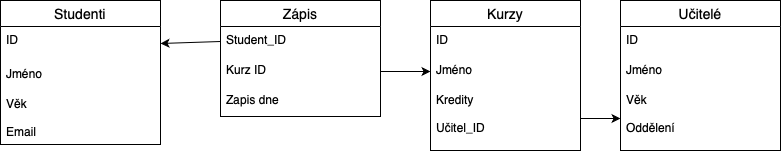

The diagram above was exported from draw.io. Its source (the exported page's mxGraphModel, read from the mxfile embedded in the PNG):
<mxGraphModel dx="838" dy="730" grid="1" gridSize="10" guides="1" tooltips="1" connect="1" arrows="1" fold="1" page="1" pageScale="1" pageWidth="827" pageHeight="1169" math="0" shadow="0">
  <root>
    <mxCell id="0" />
    <mxCell id="1" parent="0" />
    <mxCell id="cf4vyJ693j7TLNv9lDA--15" value="Studenti" style="swimlane;fontStyle=0;childLayout=stackLayout;horizontal=1;startSize=26;horizontalStack=0;resizeParent=1;resizeParentMax=0;resizeLast=0;collapsible=1;marginBottom=0;align=center;fontSize=14;" vertex="1" parent="1">
      <mxGeometry x="10" y="290" width="160" height="144" as="geometry" />
    </mxCell>
    <mxCell id="cf4vyJ693j7TLNv9lDA--16" value="ID&amp;nbsp;" style="text;strokeColor=none;fillColor=none;spacingLeft=4;spacingRight=4;overflow=hidden;rotatable=0;points=[[0,0.5],[1,0.5]];portConstraint=eastwest;fontSize=12;whiteSpace=wrap;html=1;" vertex="1" parent="cf4vyJ693j7TLNv9lDA--15">
      <mxGeometry y="26" width="160" height="34" as="geometry" />
    </mxCell>
    <mxCell id="cf4vyJ693j7TLNv9lDA--17" value="Jméno" style="text;strokeColor=none;fillColor=none;spacingLeft=4;spacingRight=4;overflow=hidden;rotatable=0;points=[[0,0.5],[1,0.5]];portConstraint=eastwest;fontSize=12;whiteSpace=wrap;html=1;" vertex="1" parent="cf4vyJ693j7TLNv9lDA--15">
      <mxGeometry y="60" width="160" height="30" as="geometry" />
    </mxCell>
    <mxCell id="cf4vyJ693j7TLNv9lDA--18" value="Věk&lt;div&gt;&lt;br&gt;&lt;/div&gt;&lt;div&gt;Email&lt;/div&gt;" style="text;strokeColor=none;fillColor=none;spacingLeft=4;spacingRight=4;overflow=hidden;rotatable=0;points=[[0,0.5],[1,0.5]];portConstraint=eastwest;fontSize=12;whiteSpace=wrap;html=1;" vertex="1" parent="cf4vyJ693j7TLNv9lDA--15">
      <mxGeometry y="90" width="160" height="54" as="geometry" />
    </mxCell>
    <mxCell id="cf4vyJ693j7TLNv9lDA--19" value="Zápis" style="swimlane;fontStyle=0;childLayout=stackLayout;horizontal=1;startSize=26;horizontalStack=0;resizeParent=1;resizeParentMax=0;resizeLast=0;collapsible=1;marginBottom=0;align=center;fontSize=14;" vertex="1" parent="1">
      <mxGeometry x="230" y="290" width="160" height="116" as="geometry" />
    </mxCell>
    <mxCell id="cf4vyJ693j7TLNv9lDA--20" value="Student_ID" style="text;strokeColor=none;fillColor=none;spacingLeft=4;spacingRight=4;overflow=hidden;rotatable=0;points=[[0,0.5],[1,0.5]];portConstraint=eastwest;fontSize=12;whiteSpace=wrap;html=1;" vertex="1" parent="cf4vyJ693j7TLNv9lDA--19">
      <mxGeometry y="26" width="160" height="30" as="geometry" />
    </mxCell>
    <mxCell id="cf4vyJ693j7TLNv9lDA--21" value="Kurz ID" style="text;strokeColor=none;fillColor=none;spacingLeft=4;spacingRight=4;overflow=hidden;rotatable=0;points=[[0,0.5],[1,0.5]];portConstraint=eastwest;fontSize=12;whiteSpace=wrap;html=1;" vertex="1" parent="cf4vyJ693j7TLNv9lDA--19">
      <mxGeometry y="56" width="160" height="30" as="geometry" />
    </mxCell>
    <mxCell id="cf4vyJ693j7TLNv9lDA--22" value="Zapis dne" style="text;strokeColor=none;fillColor=none;spacingLeft=4;spacingRight=4;overflow=hidden;rotatable=0;points=[[0,0.5],[1,0.5]];portConstraint=eastwest;fontSize=12;whiteSpace=wrap;html=1;" vertex="1" parent="cf4vyJ693j7TLNv9lDA--19">
      <mxGeometry y="86" width="160" height="30" as="geometry" />
    </mxCell>
    <mxCell id="cf4vyJ693j7TLNv9lDA--23" value="Kurzy" style="swimlane;fontStyle=0;childLayout=stackLayout;horizontal=1;startSize=26;horizontalStack=0;resizeParent=1;resizeParentMax=0;resizeLast=0;collapsible=1;marginBottom=0;align=center;fontSize=14;" vertex="1" parent="1">
      <mxGeometry x="440" y="290" width="150" height="150" as="geometry" />
    </mxCell>
    <mxCell id="cf4vyJ693j7TLNv9lDA--24" value="ID" style="text;strokeColor=none;fillColor=none;spacingLeft=4;spacingRight=4;overflow=hidden;rotatable=0;points=[[0,0.5],[1,0.5]];portConstraint=eastwest;fontSize=12;whiteSpace=wrap;html=1;" vertex="1" parent="cf4vyJ693j7TLNv9lDA--23">
      <mxGeometry y="26" width="150" height="30" as="geometry" />
    </mxCell>
    <mxCell id="cf4vyJ693j7TLNv9lDA--25" value="Jméno" style="text;strokeColor=none;fillColor=none;spacingLeft=4;spacingRight=4;overflow=hidden;rotatable=0;points=[[0,0.5],[1,0.5]];portConstraint=eastwest;fontSize=12;whiteSpace=wrap;html=1;" vertex="1" parent="cf4vyJ693j7TLNv9lDA--23">
      <mxGeometry y="56" width="150" height="30" as="geometry" />
    </mxCell>
    <mxCell id="cf4vyJ693j7TLNv9lDA--26" value="&lt;div&gt;Kredity&lt;/div&gt;&lt;div&gt;&lt;br&gt;&lt;/div&gt;&lt;div&gt;Učitel_ID&lt;/div&gt;" style="text;strokeColor=none;fillColor=none;spacingLeft=4;spacingRight=4;overflow=hidden;rotatable=0;points=[[0,0.5],[1,0.5]];portConstraint=eastwest;fontSize=12;whiteSpace=wrap;html=1;" vertex="1" parent="cf4vyJ693j7TLNv9lDA--23">
      <mxGeometry y="86" width="150" height="64" as="geometry" />
    </mxCell>
    <mxCell id="cf4vyJ693j7TLNv9lDA--27" value="Učitelé" style="swimlane;fontStyle=0;childLayout=stackLayout;horizontal=1;startSize=26;horizontalStack=0;resizeParent=1;resizeParentMax=0;resizeLast=0;collapsible=1;marginBottom=0;align=center;fontSize=14;" vertex="1" parent="1">
      <mxGeometry x="630" y="290" width="160" height="150" as="geometry" />
    </mxCell>
    <mxCell id="cf4vyJ693j7TLNv9lDA--28" value="ID" style="text;strokeColor=none;fillColor=none;spacingLeft=4;spacingRight=4;overflow=hidden;rotatable=0;points=[[0,0.5],[1,0.5]];portConstraint=eastwest;fontSize=12;whiteSpace=wrap;html=1;" vertex="1" parent="cf4vyJ693j7TLNv9lDA--27">
      <mxGeometry y="26" width="160" height="30" as="geometry" />
    </mxCell>
    <mxCell id="cf4vyJ693j7TLNv9lDA--29" value="Jméno&lt;div&gt;&lt;br&gt;&lt;/div&gt;" style="text;strokeColor=none;fillColor=none;spacingLeft=4;spacingRight=4;overflow=hidden;rotatable=0;points=[[0,0.5],[1,0.5]];portConstraint=eastwest;fontSize=12;whiteSpace=wrap;html=1;" vertex="1" parent="cf4vyJ693j7TLNv9lDA--27">
      <mxGeometry y="56" width="160" height="30" as="geometry" />
    </mxCell>
    <mxCell id="cf4vyJ693j7TLNv9lDA--30" value="Věk&lt;div&gt;&lt;br&gt;&lt;/div&gt;&lt;div&gt;Oddělení&lt;/div&gt;&lt;div&gt;&lt;br&gt;&lt;/div&gt;" style="text;strokeColor=none;fillColor=none;spacingLeft=4;spacingRight=4;overflow=hidden;rotatable=0;points=[[0,0.5],[1,0.5]];portConstraint=eastwest;fontSize=12;whiteSpace=wrap;html=1;" vertex="1" parent="cf4vyJ693j7TLNv9lDA--27">
      <mxGeometry y="86" width="160" height="64" as="geometry" />
    </mxCell>
    <mxCell id="cf4vyJ693j7TLNv9lDA--33" value="" style="endArrow=classic;html=1;rounded=0;entryX=1;entryY=0.5;entryDx=0;entryDy=0;exitX=0;exitY=0.5;exitDx=0;exitDy=0;" edge="1" parent="1" source="cf4vyJ693j7TLNv9lDA--20" target="cf4vyJ693j7TLNv9lDA--16">
      <mxGeometry width="50" height="50" relative="1" as="geometry">
        <mxPoint x="250" y="460" as="sourcePoint" />
        <mxPoint x="60" y="470" as="targetPoint" />
      </mxGeometry>
    </mxCell>
    <mxCell id="cf4vyJ693j7TLNv9lDA--34" value="" style="endArrow=classic;html=1;rounded=0;exitX=1;exitY=0.5;exitDx=0;exitDy=0;" edge="1" parent="1" source="cf4vyJ693j7TLNv9lDA--21" target="cf4vyJ693j7TLNv9lDA--25">
      <mxGeometry width="50" height="50" relative="1" as="geometry">
        <mxPoint x="150" y="520" as="sourcePoint" />
        <mxPoint x="200" y="470" as="targetPoint" />
      </mxGeometry>
    </mxCell>
    <mxCell id="cf4vyJ693j7TLNv9lDA--35" value="" style="endArrow=classic;html=1;rounded=0;exitX=1;exitY=0.5;exitDx=0;exitDy=0;entryX=0;entryY=0.5;entryDx=0;entryDy=0;" edge="1" parent="1" source="cf4vyJ693j7TLNv9lDA--26" target="cf4vyJ693j7TLNv9lDA--30">
      <mxGeometry width="50" height="50" relative="1" as="geometry">
        <mxPoint x="450" y="520" as="sourcePoint" />
        <mxPoint x="500" y="470" as="targetPoint" />
      </mxGeometry>
    </mxCell>
  </root>
</mxGraphModel>